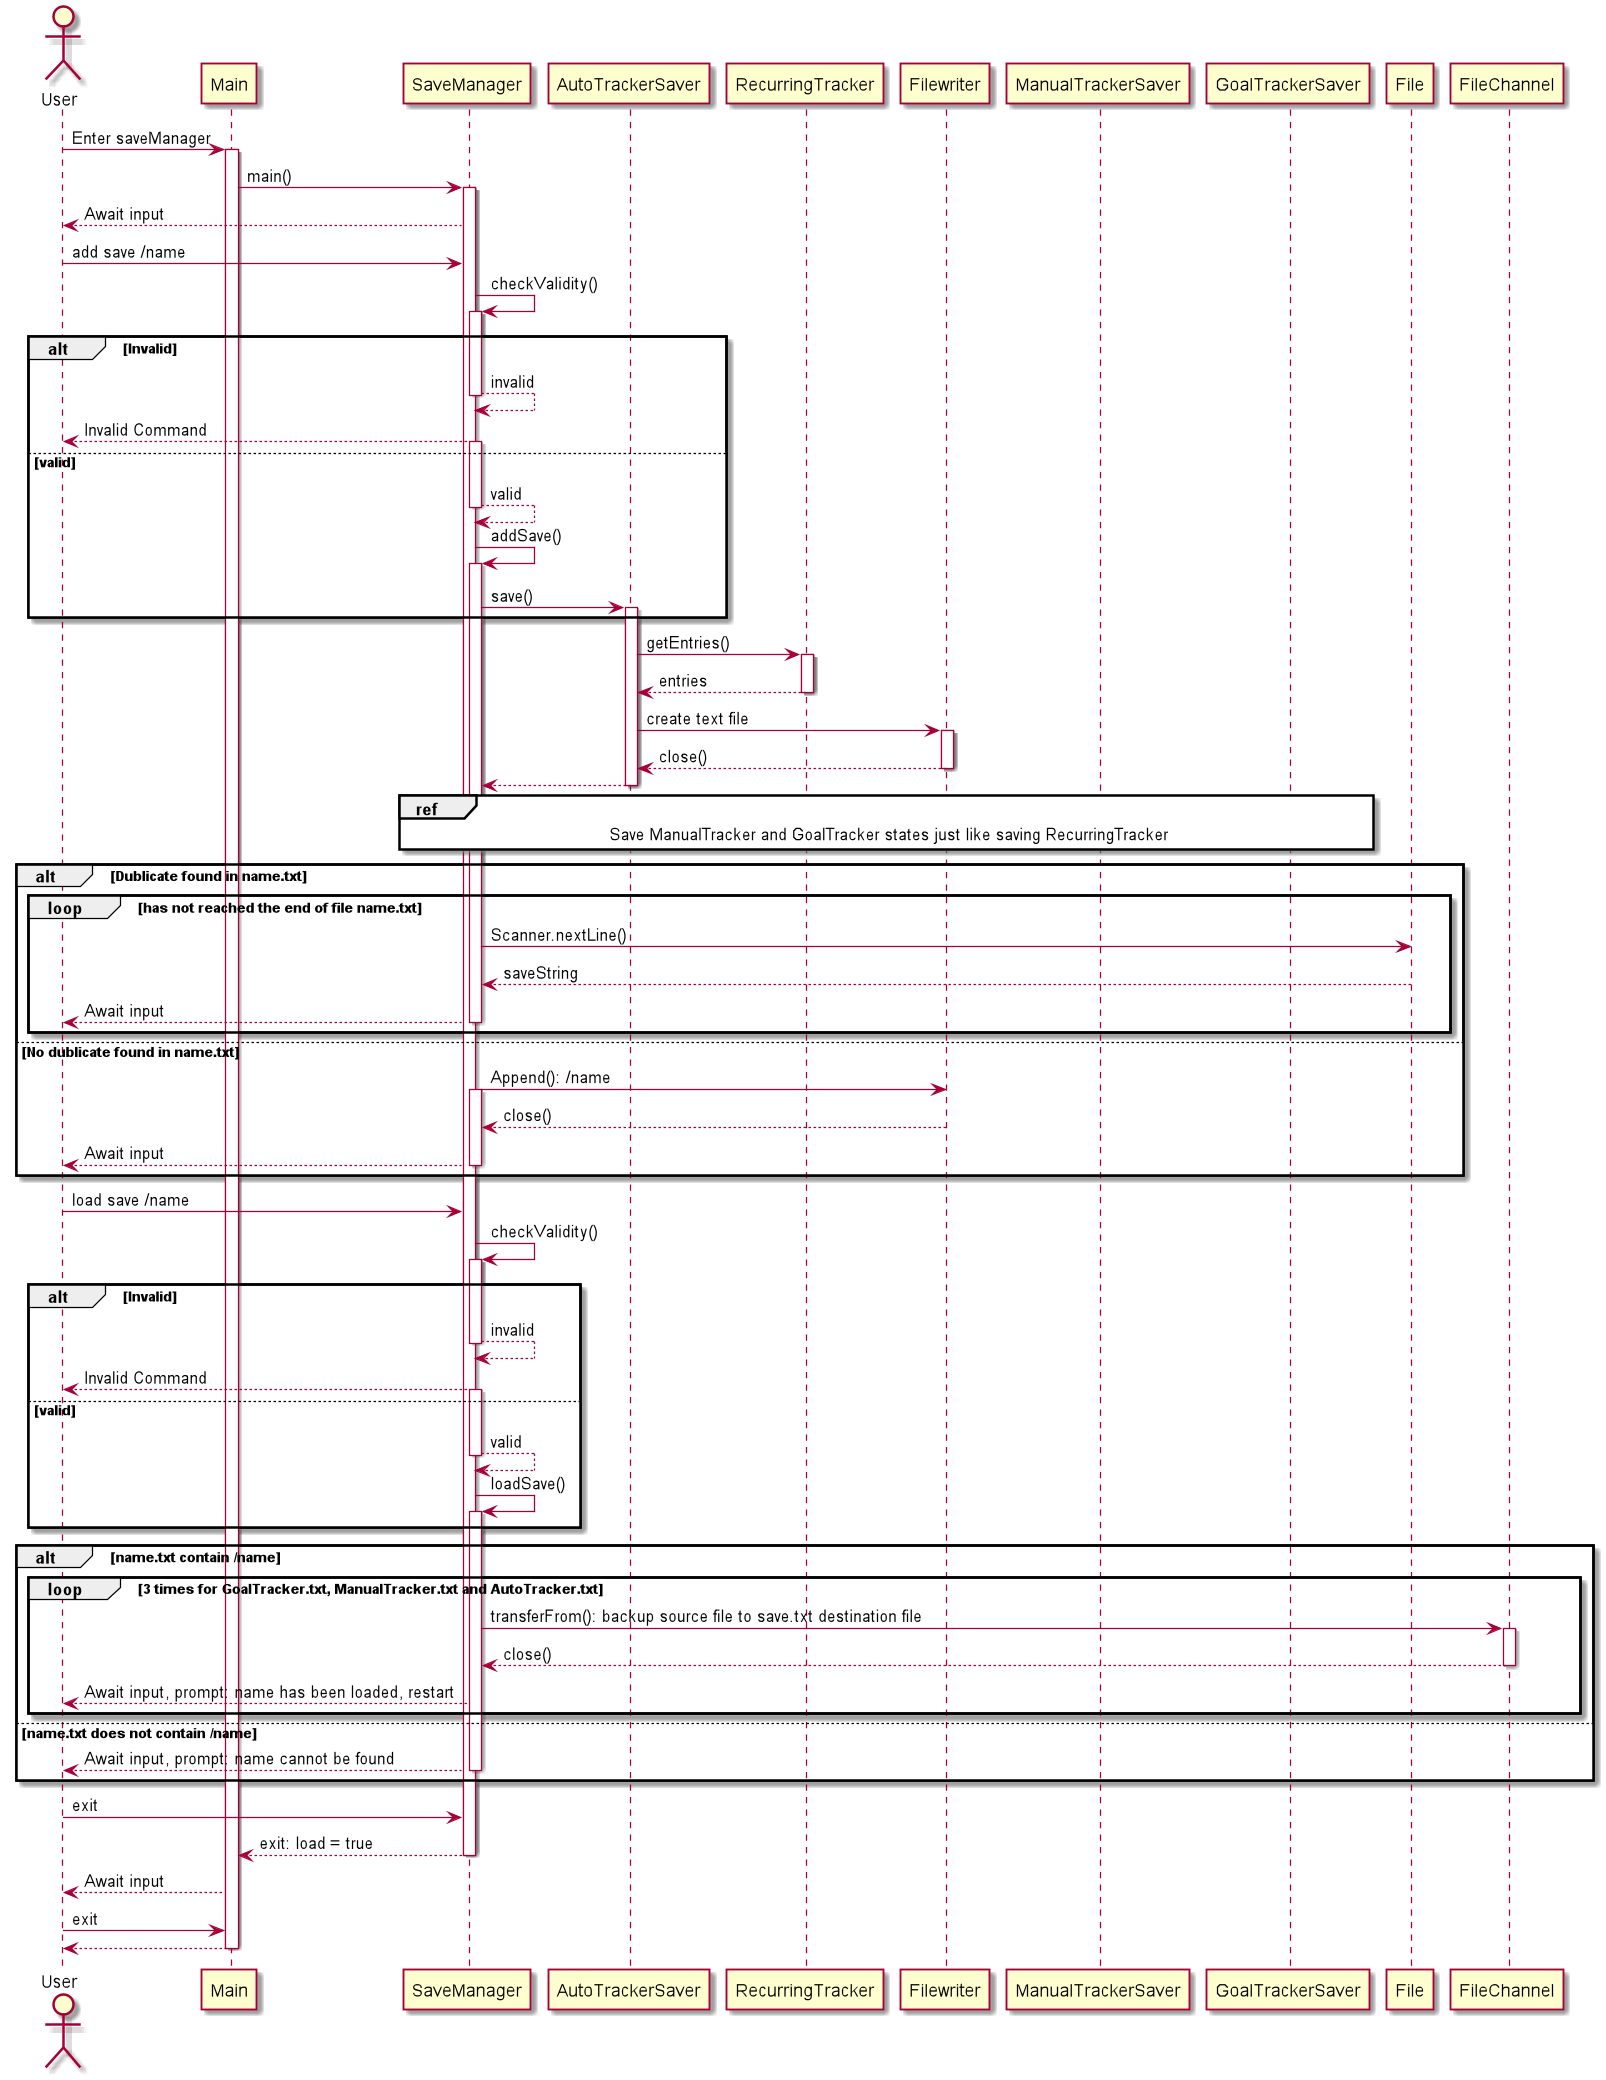

The diagram above was rendered by PlantUML. Its source (embedded in the PNG):
@startuml
actor User
User -> Main: Enter saveManager
activate Main
Main -> SaveManager: main()
activate SaveManager
SaveManager --> User: Await input
User -> SaveManager: add save /name
SaveManager -> SaveManager: checkValidity()
activate SaveManager
alt Invalid
SaveManager --> SaveManager: invalid
deactivate SaveManager
SaveManager --> User: Invalid Command
else valid
activate SaveManager
SaveManager --> SaveManager: valid
deactivate SaveManager
SaveManager -> SaveManager: addSave()
activate SaveManager
SaveManager -> AutoTrackerSaver: save()
activate AutoTrackerSaver
end
AutoTrackerSaver -> RecurringTracker: getEntries()
activate RecurringTracker
RecurringTracker --> AutoTrackerSaver: entries
deactivate RecurringTracker
AutoTrackerSaver -> Filewriter: create text file
activate Filewriter
Filewriter --> AutoTrackerSaver: close()
deactivate Filewriter
AutoTrackerSaver -->SaveManager
deactivate AutoTrackerSaver
ref over SaveManager, ManualTrackerSaver, GoalTrackerSaver
Save ManualTracker and GoalTracker states just like saving RecurringTracker
end ref
alt Dublicate found in name.txt
loop has not reached the end of file name.txt
SaveManager -> File: Scanner.nextLine()
File --> SaveManager: saveString
SaveManager --> User: Await input
deactivate SaveManager
end
else No dublicate found in name.txt
SaveManager -> Filewriter: Append(): /name
activate SaveManager
Filewriter -->SaveManager: close()
SaveManager --> User: Await input
deactivate SaveManager
end

User -> SaveManager: load save /name
SaveManager -> SaveManager: checkValidity()
activate SaveManager
alt Invalid
SaveManager --> SaveManager: invalid
deactivate SaveManager
SaveManager --> User: Invalid Command
else valid
activate SaveManager
SaveManager --> SaveManager: valid
deactivate SaveManager
SaveManager -> SaveManager: loadSave()
activate SaveManager
end
alt name.txt contain /name
loop 3 times for GoalTracker.txt, ManualTracker.txt and AutoTracker.txt
SaveManager -> FileChannel: transferFrom(): backup source file to save.txt destination file
activate FileChannel
FileChannel --> SaveManager: close()
deactivate FileChannel
SaveManager --> User: Await input, prompt: name has been loaded, restart

end
else name.txt does not contain /name
SaveManager --> User: Await input, prompt: name cannot be found
deactivate SaveManager
end
User -> SaveManager: exit
SaveManager --> Main: exit: load = true
deactivate SaveManager
Main --> User: Await input
User -> Main: exit
Main --> User
deactivate Main



@enduml